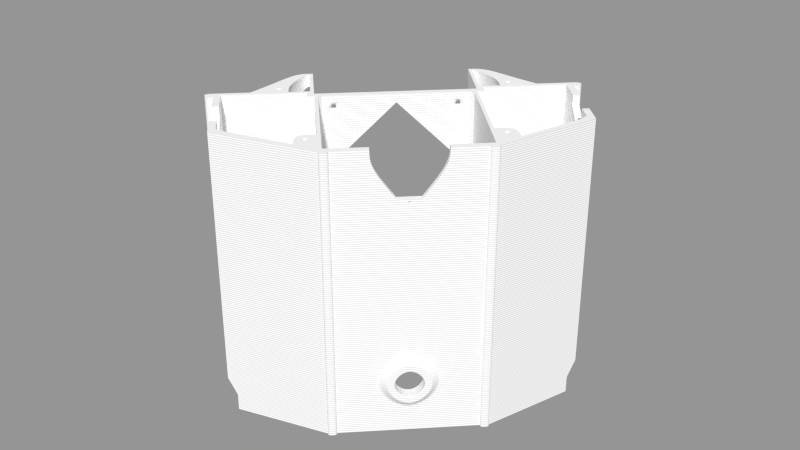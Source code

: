 # Source: carcass.blend  (saved by Blender 2.63.19; exported with 4.5.12 LTS)
import bpy
from mathutils import Matrix  # noqa: F401  (used for matrix-valued properties, if any)

bpy.ops.wm.read_factory_settings(use_empty=True)
scene = bpy.context.scene
scene.name = 'Scene'

# ---- collections
col_collection_1 = bpy.data.collections.new('Collection 1'); scene.collection.children.link(col_collection_1)

# ---- materials (node trees are filled in below, after node groups)
mat_cyc_white = bpy.data.materials.new('cyc_white')
mat_cyc_white.alpha_threshold = 0.0
mat_cyc_white.roughness = 0.5
mat_cyc_white.line_color = (0.0, 0.0, 0.0, 1.0)

# ---- material node trees
mat_cyc_white.use_nodes = True; mat_cyc_white.node_tree.nodes.clear()
_N = mat_cyc_white.node_tree.nodes; _L = mat_cyc_white.node_tree.links
n0 = _N.new('ShaderNodeTexCoord'); n0.name = 'Texture Coordinate'; n0.location = (-652, 324)
n0.width = 150
n1 = _N.new('ShaderNodeOutputMaterial'); n1.name = 'Material Output'; n1.location = (446, 322)
n1.width = 120
n2 = _N.new('ShaderNodeMapping'); n2.name = 'Mapping'; n2.location = (-463, 262)
n2.inputs[3].default_value = (0.0, 0.0, 1.0)
n3 = _N.new('ShaderNodeMixShader'); n3.name = 'Mix Shader'; n3.location = (243, 468)
n3.width = 150
n3.inputs[0].default_value = 0.1
n4 = _N.new('ShaderNodeBsdfAnisotropic'); n4.name = 'Glossy BSDF'; n4.location = (-28, 381)
n4.distribution = 'BECKMANN'
n4.inputs[1].default_value = 0.4472
n5 = _N.new('ShaderNodeTexWave'); n5.name = 'Wave Texture'; n5.location = (44, 242)
n5.bands_direction = 'DIAGONAL'
n5.rings_direction = 'SPHERICAL'
n5.inputs[1].default_value = 0.5
n5.inputs[3].default_value = 0.0
n5.inputs[6].default_value = 1.571
n6 = _N.new('ShaderNodeBsdfDiffuse'); n6.name = 'Diffuse BSDF'; n6.location = (-35, 486)
n6.inputs[0].default_value = (1.0, 1.0, 1.0, 1.0)
n7 = _N.new('ShaderNodeDisplacement'); n7.name = 'Displacement'; n7.location = (0, 0)
n7.inputs[1].default_value = 0.0
n7.inputs[2].default_value = 0.1
_L.new(n6.outputs[0], n3.inputs[1])
_L.new(n3.outputs[0], n1.inputs[0])
_L.new(n0.outputs[3], n2.inputs[0])
_L.new(n4.outputs[0], n3.inputs[2])
_L.new(n2.outputs[0], n5.inputs[0])
_L.new(n5.outputs[1], n7.inputs[0])
_L.new(n7.outputs[0], n1.inputs[2])
n1.is_active_output = True

# ---- meshes
me_cube = bpy.data.meshes.new('Cube')
me_cube.from_pydata([(-100.0, -100.0, 0.0), (-100.0, 100.0, 0.0), (100.0, 100.0, 0.0), (100.0, -100.0, 0.0), (-100.0, -100.0, 200.0), (-100.0, 100.0, 200.0), (100.0, 100.0, 200.0), (100.0, -100.0, 200.0)], [(4, 5), (5, 1), (1, 0), (0, 4), (5, 6), (6, 2), (2, 1), (6, 7), (7, 3), (3, 2), (7, 4), (0, 3)], [])
me_cube.use_remesh_preserve_volume = False
me_cube.use_remesh_preserve_attributes = False
me_cube.use_mirror_vertex_groups = False
me_cube.update()
me_carcass = bpy.data.meshes.new('carcass')
me_carcass.from_pydata([(100.0, -25.0, 158.0), (100.0, -14.61, 164.0), (100.0, -14.61, 170.0), (100.0, -35.39, 170.0), (100.0, -35.39, 164.0), (96.0, -25.0, 158.0), (96.0, -14.61, 164.0), (96.0, -14.61, 170.0), (96.0, -35.39, 170.0), (96.0, -35.39, 164.0), (90.0, -50.0, 10.0), (90.0, -46.0, 10.0), (88.0, -48.0, 106.7), (88.0, -48.0, 10.0), (92.0, -50.0, 1.641e-05), (70.0, 15.0, 20.0), (100.0, -50.0, 170.0), (69.99, 15.0, 150.0), (70.0, 15.0, 106.7), (55.0, 33.0, 98.02), (55.0, 33.0, 160.0), (100.0, -50.0, 20.0), (70.0, 15.0, 63.29), (55.0, 33.0, 71.98), (80.0, 5.0, 170.0), (49.0, 31.0, 170.0), (64.99, 15.0, 150.0), (65.0, 15.0, 106.7), (49.0, 31.0, 95.02), (49.0, 31.0, 163.0), (49.0, 31.0, 7.0), (65.0, 15.0, 63.29), (65.0, 15.0, 20.0), (49.0, 31.0, 74.98), (69.99, 15.0, 170.0), (80.0, 5.0, 20.0), (80.0, 5.0, 106.7), (55.0, 33.0, 170.0), (80.0, 5.0, 150.0), (80.0, 5.0, 63.29), (79.99, 5.0, 4.212e-06), (94.99, 7.55e-07, 10.0), (100.0, 1.015e-05, 170.0), (100.0, 1.51e-06, 20.0), (94.99, 2.025e-13, 4.59e-06), (105.0, 5.0, 170.0), (105.0, 5.0, 4.212e-06), (105.0, 2.025e-13, 4.59e-06), (105.0, 1.015e-05, 170.0), (94.99, -8.0, 10.0), (94.99, -42.0, 10.0), (100.0, -8.0, 130.8), (100.0, -42.0, 130.8), (100.0, -8.0, 20.0), (100.0, -42.0, 20.0), (91.99, 2.0, 10.0), (91.99, -46.0, 10.0), (96.0, 2.0, 170.0), (96.0, -46.0, 132.0), (96.0, 2.0, 20.0), (96.0, -46.0, 20.0), (49.0, 2.0, 4.439e-06), (91.99, -8.0, 10.0), (96.0, -8.0, 130.8), (96.0, -8.0, 20.0), (91.99, -42.0, 10.0), (96.0, -42.0, 130.8), (96.0, -42.0, 20.0), (100.0, -25.0, 147.8), (96.0, -25.0, 147.8), (98.0, -10.0, 22.0), (98.0, -10.0, 130.0), (98.0, -40.0, 22.0), (98.0, -40.0, 130.0), (98.0, -25.0, 145.0), (49.0, 31.0, 7.614e-06), (45.0, 2.025e-13, 4.59e-06), (49.0, -4.0, 4.892e-06), (8.731e-11, 0.0, 7.629e-06), (8.731e-11, -4.0, 7.629e-06), (8.731e-11, 0.0, 15.0), (8.731e-11, -4.0, 15.0), (41.0, 2.025e-13, 4.59e-06), (41.0, -4.0, 4.892e-06), (41.0, 1.132e-06, 15.0), (41.0, -4.0, 15.0), (45.0, 4.0, 1.502e-05), (45.0, -4.0, 4.892e-06), (45.0, 1.283e-05, 170.0), (41.0, 9.437e-06, 125.0), (41.0, -4.0, 125.0), (43.0, -6.0, 5.043e-06), (8.731e-11, 1.144e-05, 165.0), (8.731e-11, -4.0, 165.0), (49.0, -4.0, 170.0), (41.0, 1.283e-05, 170.0), (41.0, -4.0, 170.0), (49.0, 2.0, 170.0), (45.0, -4.0, 170.0), (43.0, -6.0, 170.0), (8.731e-11, 1.144e-05, 170.0), (8.731e-11, -4.0, 170.0), (92.0, -50.0, 170.0), (80.0, 2.0, 170.0), (86.0, -48.0, 132.0), (90.0, -48.0, 2.849e-06), (91.99, 2.0, 1.756e-06), (91.99, -46.0, 8.062e-06), (91.99, -8.0, 2.511e-06), (91.99, -42.0, 7.76e-06), (80.0, 2.0, 1.756e-06), (86.0, -48.0, 108.7), (92.0, -50.0, 132.0), (96.01, -46.0, 170.0), (47.0, 4.0, 1.502e-05), (47.0, 31.0, 7.0), (45.0, 6.0, 4.137e-06), (59.0, 15.0, 170.0), (47.0, 33.0, 5.0), (47.0, 33.0, 7.463e-06), (47.0, 33.0, 93.02), (47.0, 33.0, 165.0), (47.0, 33.0, 76.98), (47.0, 31.0, 170.0), (47.0, 31.0, 95.02), (47.0, 31.0, 163.0), (47.0, 31.0, 74.98), (47.0, 33.0, 170.0), (47.0, 31.0, 1.298e-05), (99.99, 2.025e-13, 4.59e-06), (94.99, -8.0, -1.709e-07), (90.0, -49.96, 106.7), (94.99, -42.0, 5.078e-06), (90.0, -45.96, 106.7), (88.0, -49.96, 108.7), (88.0, -45.96, 108.7), (88.0, -49.96, 132.0), (88.0, -45.96, 132.0), (90.0, -49.96, 132.0), (90.0, -45.96, 132.0), (74.0, 4.0, 150.0), (74.0, 4.0, 106.7), (74.0, 4.0, 63.29), (74.0, 4.0, 20.0), (59.0, 4.0, 170.0), (45.0, 33.0, 5.0), (45.0, 33.0, 7.463e-06), (45.0, 33.0, 93.02), (45.0, 33.0, 165.0), (45.0, 33.0, 76.98), (45.0, 31.0, 170.0), (45.0, 31.0, 95.02), (45.0, 31.0, 163.0), (45.0, 31.0, 7.0), (45.0, 31.0, 74.98), (45.0, 33.0, 170.0), (45.0, 31.0, 1.298e-05), (47.0, 6.0, 170.0), (47.0, 6.0, 120.0), (47.0, 6.0, 138.0), (47.0, 6.0, 32.0), (47.0, 6.0, 49.98), (47.0, 6.0, 1.487e-05), (45.0, 6.0, 170.0), (45.0, 6.0, 120.0), (45.0, 6.0, 138.0), (45.0, 6.0, 32.0), (45.0, 6.0, 49.98), (47.0, 4.0, 170.0), (47.0, 4.0, 138.0), (47.0, 4.0, 120.0), (47.0, 4.0, 32.0), (47.0, 4.0, 49.98), (45.0, 4.0, 170.0), (45.0, 4.0, 120.0), (45.0, 4.0, 138.0), (45.0, 4.0, 32.0), (45.0, 4.0, 49.98), (94.99, -50.0, 10.0), (94.99, -50.0, 5.682e-06), (45.0, -80.0, 170.0), (45.0, -80.0, 1.063e-05), (45.0, -77.0, 170.0), (94.99, -52.7, 10.0), (94.99, -52.7, 5.886e-06), (8.731e-11, -77.0, 1.526e-05), (6.502, -80.0, 142.4), (-5.821e-11, -80.0, 7.629e-06), (6.498, -77.0, 142.4), (43.0, -77.0, 170.0), (45.0, -50.0, 79.0), (34.0, -50.0, 5.682e-06), (45.0, -77.0, 79.0), (43.0, -50.0, 81.0), (43.0, -6.0, 123.0), (45.0, -4.0, 125.0), (43.0, -6.0, 125.0), (45.0, -18.89, 137.9), (96.0, -6.694, 135.9), (45.0, -6.0, 125.0), (43.0, -18.89, 137.9), (36.0, -77.0, 7.721e-06), (34.0, -77.0, 1.577e-05), (36.0, -77.0, 70.0), (34.0, -77.0, 72.0), (43.0, -77.0, 81.0), (36.0, -50.0, 8.364e-06), (36.0, -50.0, 70.0), (34.0, -50.0, 72.0), (1.746e-10, -80.0, 20.62), (5.821e-11, -80.0, 45.38), (8.731e-11, -77.0, 20.62), (8.731e-11, -77.0, 45.38), (12.38, -80.0, 33.0), (12.38, -77.0, 33.0), (1.746e-10, -84.0, 20.62), (70.0, 2.0, 170.0), (70.0, 4.0, 170.0), (66.0, 11.0, 170.0), (63.0, 11.0, 170.0), (63.0, 8.0, 170.0), (66.0, 8.0, 170.0), (64.5, 9.5, 160.0), (45.0, -58.03, 170.0), (57.0, -70.0, 170.0), (45.0, -77.0, 140.0), (57.0, -58.03, 170.0), (57.0, -70.0, 160.0), (57.0, -58.0, 160.0), (45.0, -58.0, 160.0), (49.5, -65.5, 170.0), (49.5, -62.5, 170.0), (52.5, -65.5, 170.0), (52.5, -62.5, 170.0), (51.0, -64.0, 160.0), (100.0, 5.0, 4.212e-06), (100.0, 5.0, 170.0), (55.0, 33.0, 10.07), (69.99, 15.0, 0.06667), (55.0, 33.0, 0.06667), (59.0, 15.0, 0.06667), (59.0, 4.0, 0.06667), (70.0, 4.0, 0.06667), (66.0, 11.0, 0.06667), (63.0, 11.0, 0.06667), (63.0, 8.0, 0.06667), (66.0, 8.0, 0.06667), (64.5, 9.5, 10.07), (45.0, -77.0, 1.577e-05), (45.0, -58.03, 3.606e-06), (57.0, -70.0, 1.524e-05), (36.0, -77.0, 30.0), (57.0, -58.03, 3.606e-06), (57.0, -70.0, 10.0), (57.0, -58.0, 10.0), (36.0, -58.0, 10.0), (49.5, -65.5, 4.17e-06), (49.5, -62.5, 3.944e-06), (52.5, -65.5, 4.17e-06), (52.5, -62.5, 3.944e-06), (51.0, -64.0, 10.0), (36.0, -58.2, 8.984e-06), (-5.821e-11, -80.0, 8.245), (1.746e-10, -80.0, 57.76), (24.76, -80.0, 33.0), (5.821e-11, -84.0, 45.38), (12.38, -84.0, 33.0), (1.746e-10, -84.0, 14.43), (1.746e-10, -84.0, 51.57), (18.57, -84.0, 33.0), (36.0, 1.219e-05, 161.5), (33.0, 1.219e-05, 161.5), (36.0, 1.242e-05, 164.5), (33.0, 1.242e-05, 164.5), (36.0, 0.5, 5.5), (33.0, 0.5, 5.5), (36.0, 0.5, 8.5), (33.0, 0.5, 8.5), (37.5, -4.0, 4.0), (31.5, -4.0, 4.0), (37.5, -4.0, 10.0), (31.5, -4.0, 10.0), (33.0, -2.5, 5.5), (33.0, -2.5, 8.5), (36.0, -2.5, 8.5), (36.0, -2.5, 5.5), (36.0, -2.0, 161.5), (33.0, -2.0, 161.5), (36.0, -2.0, 164.5), (33.0, -2.0, 164.5), (37.5, -4.0, 160.0), (31.5, -4.0, 160.0), (37.5, -4.0, 166.0), (31.5, -4.0, 166.0), (8.731e-11, -77.0, 142.4), (-5.821e-11, -80.0, 142.4), (20.0, -80.0, 170.0), (20.0, -77.0, 170.0), (8.731e-11, -77.0, 141.4), (8.731e-11, -77.0, 139.4), (-5.821e-11, -80.0, 141.4), (-5.821e-11, -80.0, 139.4), (1.0, -77.0, 140.4), (1.004, -80.0, 140.4), (40.0, -80.0, 1.599e-05), (40.0, -80.0, 170.0), (45.0, -82.0, 170.0), (45.0, -82.0, 1.078e-05), (40.0, -82.0, 1.614e-05), (40.0, -82.0, 170.0), (20.0, -80.0, 160.0), (20.0, -77.0, 160.0)], [], [(4, 3, 8, 9), (4, 0, 5, 9), (2, 1, 6, 7), (1, 0, 5, 6), (22, 23, 19, 18), (18, 27, 26, 17), (26, 29, 20, 17), (27, 18, 19, 28), (22, 31, 33, 23), (15, 32, 31, 22), (38, 36, 18, 17), (36, 39, 22, 18), (231, 230, 234), (39, 35, 15, 22), (38, 17, 34, 24), (247, 244, 245), (234, 230, 232), (63, 198, 57, 59, 64), (41, 43, 53, 49), (55, 62, 64, 59), (74, 68, 52, 73), (4, 16, 52), (16, 21, 54, 52), (65, 56, 60, 67), (58, 66, 67, 60), (71, 51, 68, 74), (63, 71, 74, 69), (51, 71, 70, 53), (132, 50, 178, 179), (57, 236, 24, 103), (62, 65, 50, 49), (130, 49, 50, 132), (65, 109, 107, 56), (84, 82, 274, 276), (220, 221, 222), (66, 73, 72, 67), (44, 129, 43, 41), (71, 63, 64, 70), (51, 53, 43, 42), (69, 74, 73, 66), (84, 80, 81, 85), (87, 76, 61, 77), (78, 82, 83, 79), (84, 276, 277, 80), (270, 271, 287, 286), (85, 90, 89, 84), (76, 88, 173, 175, 174, 177, 176, 86), (101, 96, 95, 100), (99, 189, 182, 223, 98), (194, 91, 87, 195), (93, 92, 89, 90), (84, 89, 95, 88, 76, 82), (129, 44, 106, 235), (45, 236, 42, 48), (129, 235, 46, 47), (62, 108, 109, 65), (62, 55, 106, 108), (50, 65, 67, 54), (235, 236, 45, 46), (234, 232, 233), (98, 195, 87, 77, 94), (57, 55, 59), (94, 77, 61, 97), (166, 116, 86, 176), (61, 76, 86, 114), (27, 28, 33, 31), (25, 117, 34, 37), (117, 25, 29, 26), (161, 167, 154, 126), (152, 148, 121, 125), (118, 119, 146, 145), (25, 37, 127, 123), (37, 20, 121, 127), (125, 121, 20, 29), (122, 23, 33, 126), (124, 28, 19, 120), (120, 19, 23, 122), (233, 231, 234), (28, 124, 126, 33), (29, 25, 123, 125), (218, 219, 222), (222, 219, 220), (45, 48, 47, 46), (129, 47, 48, 42, 43), (53, 70, 64), (62, 49, 53, 64), (73, 52, 54, 72), (67, 72, 54), (44, 130, 108, 106), (130, 44, 41, 49), (137, 139, 133, 135), (13, 11, 107, 105), (12, 131, 134, 111), (111, 135, 133, 12), (133, 11, 13, 12), (11, 56, 107), (111, 134, 136, 104), (12, 13, 10, 131), (136, 138, 139, 137, 104), (14, 112, 138, 131, 10), (138, 136, 134, 131), (104, 137, 135, 111), (11, 133, 139, 58, 60, 56), (42, 2, 7, 57), (102, 16, 113), (55, 57, 103, 110, 106), (110, 103, 216, 97, 61), (87, 91, 83, 82, 76), (112, 102, 113, 58), (58, 139, 138, 112), (27, 31, 142, 141), (143, 142, 31, 32), (141, 140, 26, 27), (103, 24, 34, 217, 216), (156, 153, 145, 146), (147, 149, 154, 151), (150, 155, 148, 152), (124, 120, 147, 151), (120, 122, 149, 147), (156, 146, 119, 128), (127, 121, 148, 155), (122, 126, 154, 149), (159, 165, 152, 125), (123, 127, 155, 150), (123, 150, 163, 157), (125, 123, 157, 159), (158, 161, 126, 124), (164, 158, 124, 151), (151, 154, 167, 164), (165, 163, 150, 152), (166, 167, 161, 160), (164, 165, 159, 158), (169, 168, 157, 159), (30, 115, 128, 75), (221, 218, 222), (115, 118, 145, 153), (160, 162, 128, 115), (115, 153, 166, 160), (176, 177, 167, 166), (164, 167, 177, 174), (169, 170, 158, 159), (165, 164, 174, 175), (170, 172, 161, 158), (160, 161, 172, 171), (175, 173, 163, 165), (156, 128, 162, 116), (153, 156, 116, 166), (97, 173, 88, 98, 94), (160, 162, 114, 171), (37, 34, 17, 20), (116, 162, 114, 86), (216, 217, 144, 168, 173, 97), (50, 54, 21, 178), (298, 294, 188, 302), (183, 21, 16, 180, 181), (184, 181, 183), (21, 183, 178), (179, 178, 183, 184), (109, 108, 130, 132, 179, 14, 107), (105, 14, 10, 13), (14, 105, 107), (310, 311, 188, 186), (196, 200, 197, 199), (310, 305, 296), (90, 85, 83, 91, 194), (88, 95, 96, 99, 98), (99, 200, 196), (200, 99, 189), (200, 189, 193), (99, 96, 90, 194, 196), (214, 202, 185, 211), (199, 195, 98), (199, 98, 197), (199, 196, 194), (199, 194, 195), (192, 203, 207, 190), (202, 204, 208, 191), (191, 206, 261, 201, 202), (208, 207, 206, 191), (205, 189, 193), (202, 214, 204), (266, 215, 267, 269), (269, 268, 265, 266), (214, 213, 210, 212), (213, 214, 211, 209), (168, 157, 163, 173), (140, 144, 117, 26), (246, 243, 247), (34, 117, 219, 218), (217, 34, 218, 221), (220, 219, 117, 144), (144, 217, 221, 220), (16, 102, 224, 182, 180), (255, 261, 206), (228, 226, 224, 227), (193, 190, 207, 208), (204, 205, 193, 208), (200, 193, 190, 197), (223, 182, 230, 231), (190, 197, 225, 192), (98, 225, 197), (228, 225, 229), (223, 229, 225, 98), (225, 228, 227), (226, 228, 229, 223), (232, 230, 182, 224), (226, 223, 231, 233), (233, 232, 224, 226), (39, 36, 38, 24, 236, 235, 40, 35), (235, 106, 110, 40), (236, 57, 42), (238, 240, 244, 243), (242, 238, 243, 246), (245, 244, 240, 241), (241, 242, 246, 245), (245, 246, 247), (243, 244, 247), (32, 30, 237, 15), (35, 15, 238, 40), (75, 240, 238, 239), (240, 75, 30, 32), (75, 239, 119, 128), (239, 237, 118, 119), (115, 118, 237, 30), (239, 238, 15, 237), (143, 241, 240, 32), (141, 142, 143, 241, 114, 171, 172, 170, 169, 168, 144, 140), (257, 256, 260), (260, 256, 258), (261, 249, 248, 201), (260, 258, 259), (259, 257, 260), (181, 184, 179, 14, 250, 248), (254, 252, 250, 253), (249, 248, 256, 257), (254, 251, 255), (251, 254, 253), (252, 254, 255, 249), (258, 256, 248, 250), (252, 249, 257, 259), (259, 258, 250, 252), (264, 263, 268, 269), (207, 203, 251, 255, 206), (261, 255, 249), (192, 253, 251, 203), (14, 253, 250), (102, 227, 224), (227, 102, 112, 14), (227, 253, 14), (225, 227, 253, 192), (213, 209, 215, 266), (266, 265, 210, 213), (269, 267, 262, 264), (202, 201, 248, 181, 304, 187, 185), (304, 264, 262), (304, 262, 187), (295, 300, 303, 186), (274, 82, 78, 275), (80, 277, 275, 78), (281, 81, 79, 279), (280, 85, 81, 281), (83, 278, 279, 79), (85, 280, 278, 83), (283, 282, 275, 277), (285, 284, 276, 274), (285, 282, 279, 278), (284, 283, 277, 276), (281, 279, 282, 283), (278, 280, 284, 285), (274, 275, 282, 285), (280, 281, 283, 284), (273, 271, 287, 289), (272, 273, 289, 288), (270, 272, 288, 286), (286, 288, 292, 290), (286, 287, 291, 290), (288, 289, 293, 292), (289, 287, 291, 293), (270, 89, 95, 272), (273, 100, 95), (89, 270, 271), (271, 92, 89), (272, 95, 273), (100, 273, 271), (100, 92, 271), (292, 96, 90, 290), (96, 292, 293), (293, 96, 101), (101, 293, 291), (90, 290, 291), (90, 291, 93), (93, 291, 101), (295, 186, 188, 294), (180, 182, 189, 297, 296, 305), (181, 180, 306, 307), (302, 303, 300, 298), (299, 301, 303, 302), (188, 299, 302), (301, 186, 303), (204, 299, 188), (301, 264, 186), (264, 301, 263), (204, 214, 212, 299), (305, 264, 304), (264, 305, 186), (305, 310, 186), (308, 307, 306, 309), (304, 181, 307, 308), (309, 306, 180, 305), (305, 304, 308, 309), (113, 8, 3, 16), (4, 16, 3), (68, 4, 52), (4, 68, 0), (2, 42, 1), (1, 42, 51), (1, 68, 51), (68, 1, 0), (57, 7, 6), (6, 198, 57), (198, 6, 5), (5, 198, 63, 69), (113, 9, 8), (9, 113, 58), (58, 9, 5), (69, 66, 58, 5), (296, 297, 311, 310), (311, 297, 189), (205, 311, 189), (311, 205, 204, 188), (40, 238, 242, 110), (114, 241, 242, 110, 61)])
_k = {(0, 1): 1.0, (1, 2): 1.0, (3, 4): 1.0, (0, 4): 1.0, (3, 8): 1.0, (5, 6): 1.0, (6, 7): 1.0, (8, 9): 1.0, (5, 9): 1.0, (2, 7): 1.0, (1, 6): 1.0, (0, 5): 1.0, (4, 9): 1.0, (11, 56): 1.0, (13, 105): 1.0, (12, 13): 1.0, (10, 14): 1.0, (26, 27): 1.0, (26, 29): 1.0, (27, 28): 1.0, (31, 32): 1.0, (31, 33): 1.0, (21, 54): 1.0, (35, 39): 1.0, (24, 38): 1.0, (36, 38): 1.0, (36, 39): 1.0, (34, 37): 1.0, (24, 34): 1.0, (35, 40): 1.0, (41, 43): 1.0, (41, 44): 1.0, (47, 129): 1.0, (45, 48): 1.0, (42, 51): 1.0, (46, 47): 1.0, (41, 49): 1.0, (51, 68): 1.0, (43, 53): 1.0, (56, 60): 1.0, (55, 59): 1.0, (49, 53): 1.0, (50, 54): 1.0, (59, 64): 1.0, (62, 64): 1.0, (63, 198): 1.0, (55, 62): 1.0, (65, 67): 1.0, (58, 66): 1.0, (66, 69): 1.0, (52, 68): 1.0, (63, 69): 1.0, (16, 52): 1.0, (60, 67): 1.0, (56, 65): 1.0, (42, 43): 1.0, (64, 70): 1.0, (63, 71): 1.0, (51, 71): 1.0, (68, 74): 1.0, (72, 73): 1.0, (58, 60): 1.0, (67, 72): 1.0, (52, 73): 1.0, (69, 74): 1.0, (71, 74): 1.0, (62, 65): 1.0, (49, 62): 1.0, (50, 65): 1.0, (49, 50): 1.0, (50, 132): 1.0, (76, 86): 1.0, (120, 122): 1.0, (40, 235): 1.0, (78, 79): 1.0, (78, 82): 1.0, (76, 87): 1.0, (77, 87): 1.0, (80, 84): 1.0, (61, 114): 1.0, (80, 81): 1.0, (16, 21): 1.0, (73, 74): 1.0, (66, 67): 1.0, (54, 72): 1.0, (51, 53): 1.0, (66, 73): 1.0, (52, 54): 1.0, (178, 179): 1.0, (12, 111): 1.0, (11, 13): 1.0, (61, 76): 1.0, (61, 77): 1.0, (45, 236): 1.0, (79, 83): 1.0, (81, 85): 1.0, (82, 83): 1.0, (82, 84): 1.0, (83, 85): 1.0, (84, 85): 1.0, (83, 91): 1.0, (270, 271): 1.0, (89, 90): 1.0, (88, 173): 1.0, (84, 89): 1.0, (85, 90): 1.0, (87, 91): 1.0, (89, 92): 1.0, (90, 93): 1.0, (94, 98): 1.0, (95, 96): 1.0, (98, 99): 1.0, (196, 200): 1.0, (100, 101): 1.0, (95, 100): 1.0, (96, 101): 1.0, (272, 273): 1.0, (88, 95): 1.0, (89, 95): 1.0, (90, 96): 1.0, (61, 110): 1.0, (92, 93): 1.0, (102, 113): 1.0, (88, 98): 1.0, (70, 71): 1.0, (133, 135): 1.0, (57, 103): 1.0, (57, 59): 1.0, (63, 64): 1.0, (16, 102): 1.0, (7, 57): 1.0, (24, 103): 1.0, (137, 139): 1.0, (107, 109): 1.0, (108, 109): 1.0, (56, 107): 1.0, (65, 109): 1.0, (138, 139): 1.0, (55, 106): 1.0, (62, 108): 1.0, (106, 108): 1.0, (103, 110): 1.0, (44, 106): 1.0, (40, 110): 1.0, (2, 42): 1.0, (10, 13): 1.0, (102, 112): 1.0, (131, 134): 1.0, (14, 112): 1.0, (97, 216): 1.0, (94, 97): 1.0, (98, 195): 1.0, (61, 97): 1.0, (77, 94): 1.0, (86, 116): 1.0, (25, 117): 1.0, (121, 127): 1.0, (123, 125): 1.0, (121, 125): 1.0, (120, 124): 1.0, (122, 126): 1.0, (123, 127): 1.0, (118, 119): 1.0, (119, 128): 1.0, (75, 128): 1.0, (37, 127): 1.0, (25, 123): 1.0, (29, 125): 1.0, (33, 126): 1.0, (28, 124): 1.0, (44, 129): 1.0, (42, 48): 1.0, (42, 57): 1.0, (130, 132): 1.0, (53, 64): 1.0, (53, 70): 1.0, (54, 67): 1.0, (106, 110): 1.0, (49, 130): 1.0, (44, 130): 1.0, (108, 130): 1.0, (133, 139): 1.0, (136, 138): 1.0, (134, 136): 1.0, (104, 111): 1.0, (112, 138): 1.0, (135, 137): 1.0, (11, 133): 1.0, (12, 133): 1.0, (12, 131): 1.0, (105, 107): 1.0, (10, 131): 1.0, (11, 107): 1.0, (111, 134): 1.0, (111, 135): 1.0, (104, 137): 1.0, (104, 136): 1.0, (131, 138): 1.0, (58, 139): 1.0, (16, 113): 1.0, (76, 82): 1.0, (86, 176): 1.0, (58, 112): 1.0, (58, 113): 1.0, (140, 141): 1.0, (142, 143): 1.0, (141, 142): 1.0, (216, 217): 1.0, (117, 144): 1.0, (103, 216): 1.0, (147, 149): 1.0, (148, 155): 1.0, (148, 152): 1.0, (147, 151): 1.0, (145, 153): 1.0, (149, 154): 1.0, (150, 155): 1.0, (145, 146): 1.0, (146, 156): 1.0, (119, 146): 1.0, (128, 156): 1.0, (127, 155): 1.0, (123, 150): 1.0, (157, 159): 1.0, (158, 161): 1.0, (160, 162): 1.0, (163, 165): 1.0, (164, 167): 1.0, (159, 165): 1.0, (160, 166): 1.0, (158, 164): 1.0, (161, 167): 1.0, (157, 163): 1.0, (152, 165): 1.0, (125, 159): 1.0, (128, 162): 1.0, (154, 167): 1.0, (126, 161): 1.0, (153, 166): 1.0, (150, 163): 1.0, (123, 157): 1.0, (124, 158): 1.0, (151, 164): 1.0, (160, 161): 1.0, (166, 167): 1.0, (158, 159): 1.0, (164, 165): 1.0, (168, 169): 1.0, (170, 172): 1.0, (173, 175): 1.0, (174, 177): 1.0, (114, 162): 1.0, (114, 171): 1.0, (171, 172): 1.0, (176, 177): 1.0, (174, 175): 1.0, (157, 168): 1.0, (159, 169): 1.0, (115, 118): 1.0, (115, 128): 1.0, (30, 115): 1.0, (115, 160): 1.0, (168, 173): 1.0, (169, 170): 1.0, (167, 177): 1.0, (166, 176): 1.0, (164, 174): 1.0, (158, 170): 1.0, (165, 175): 1.0, (163, 173): 1.0, (161, 172): 1.0, (160, 171): 1.0, (97, 173): 1.0, (144, 168): 1.0, (116, 166): 1.0, (116, 162): 1.0, (116, 156): 1.0, (86, 114): 1.0, (76, 88): 1.0, (50, 178): 1.0, (132, 179): 1.0, (21, 178): 1.0, (180, 181): 1.0, (180, 182): 1.0, (224, 227): 1.0, (16, 180): 1.0, (21, 183): 1.0, (179, 184): 1.0, (178, 183): 1.0, (183, 184): 1.0, (181, 184): 1.0, (14, 107): 1.0, (14, 105): 1.0, (14, 179): 1.0, (263, 264): 1.0, (186, 188): 1.0, (190, 207): 1.0, (186, 310): 1.0, (182, 189): 1.0, (185, 202): 1.0, (188, 311): 1.0, (206, 207): 1.0, (191, 206): 1.0, (98, 197): 1.0, (191, 208): 1.0, (204, 205): 1.0, (196, 199): 1.0, (197, 200): 1.0, (192, 203): 1.0, (96, 99): 1.0, (189, 193): 1.0, (91, 194): 1.0, (87, 195): 1.0, (194, 195): 1.0, (90, 194): 1.0, (194, 196): 1.0, (197, 199): 1.0, (182, 223): 1.0, (57, 198): 1.0, (99, 189): 1.0, (193, 200): 1.0, (99, 200): 1.0, (99, 196): 1.0, (189, 200): 1.0, (98, 199): 1.0, (195, 199): 1.0, (194, 199): 1.0, (188, 204): 1.0, (201, 202): 1.0, (202, 204): 1.0, (189, 205): 1.0, (188, 294): 1.0, (203, 207): 1.0, (190, 192): 1.0, (206, 261): 1.0, (204, 208): 1.0, (191, 202): 1.0, (207, 208): 1.0, (193, 205): 1.0, (262, 264): 0.99608, (209, 213): 0.99608, (211, 214): 1.0, (210, 213): 1.0, (212, 214): 1.0, (140, 144): 1.0, (144, 217): 1.0, (218, 219): 1.0, (219, 220): 1.0, (218, 221): 1.0, (220, 221): 1.0, (98, 223): 1.0, (223, 226): 1.0, (102, 224): 1.0, (182, 224): 1.0, (193, 208): 1.0, (192, 225): 1.0, (190, 197): 1.0, (190, 193): 1.0, (224, 226): 1.0, (197, 225): 1.0, (98, 225): 1.0, (225, 229): 1.0, (225, 227): 1.0, (223, 229): 1.0, (230, 231): 1.0, (231, 233): 1.0, (230, 232): 1.0, (232, 233): 1.0, (46, 235): 1.0, (24, 236): 1.0, (235, 236): 1.0, (238, 239): 1.0, (240, 241): 1.0, (241, 242): 1.0, (243, 244): 1.0, (244, 245): 1.0, (243, 246): 1.0, (245, 246): 1.0, (30, 32): 1.0, (40, 238): 1.0, (75, 240): 1.0, (119, 239): 1.0, (114, 241): 1.0, (143, 241): 1.0, (250, 253): 1.0, (14, 250): 1.0, (248, 249): 1.0, (201, 261): 1.0, (201, 248): 1.0, (249, 252): 1.0, (181, 248): 1.0, (248, 250): 1.0, (250, 252): 1.0, (251, 255): 1.0, (251, 253): 1.0, (256, 257): 1.0, (257, 259): 1.0, (256, 258): 1.0, (258, 259): 1.0, (185, 187): 1.0, (203, 251): 1.0, (249, 261): 1.0, (255, 261): 1.0, (268, 269): 1.0, (267, 269): 0.99608, (215, 266): 0.99608, (265, 266): 1.0, (187, 304): 1.0, (296, 305): 1.0, (186, 295): 1.0, (271, 273): 1.0, (270, 272): 1.0, (274, 275): 1.0, (276, 277): 1.0, (275, 277): 1.0, (274, 276): 1.0, (278, 279): 1.0, (280, 281): 1.0, (279, 281): 1.0, (278, 280): 1.0, (282, 283): 1.0, (284, 285): 1.0, (282, 285): 1.0, (283, 284): 1.0, (286, 287): 1.0, (288, 289): 1.0, (287, 289): 1.0, (286, 288): 1.0, (290, 291): 1.0, (292, 293): 1.0, (291, 293): 1.0, (290, 292): 1.0, (92, 100): 1.0, (93, 101): 1.0, (294, 295): 1.0, (180, 305): 1.0, (189, 297): 1.0, (296, 297): 1.0, (181, 304): 1.0, (298, 302): 1.0, (300, 303): 1.0, (299, 301): 1.0, (298, 300): 1.0, (299, 302): 1.0, (301, 303): 1.0, (302, 303): 1.0, (304, 305): 1.0, (306, 309): 1.0, (307, 308): 1.0, (180, 306): 1.0, (181, 307): 1.0, (304, 308): 1.0, (305, 309): 1.0, (8, 113): 1.0, (3, 16): 1.0, (4, 68): 1.0, (0, 68): 1.0, (1, 68): 1.0, (5, 69): 1.0, (296, 310): 1.0, (297, 311): 1.0}
me_carcass.attributes.new('crease_edge', 'FLOAT', 'EDGE').data.foreach_set('value', [_k.get((min(e.vertices), max(e.vertices)), 0.0) for e in me_carcass.edges])
me_carcass.materials.append(mat_cyc_white)
me_carcass.use_remesh_preserve_volume = False
me_carcass.use_remesh_preserve_attributes = False
me_carcass.use_mirror_vertex_groups = False
me_carcass.update()

# ---- objects
ob_cube = bpy.data.objects.new('Cube', me_cube)
ob_carcass = bpy.data.objects.new('carcass', me_carcass)

# ---- transforms, parenting, visibility, modifiers, constraints
ob_cube.location = (11.61, -14.01, 0.0)
ob_cube.lineart.crease_threshold = 0.0
ob_carcass.location = (0.0, 0.0, 0.0)
ob_carcass.rotation_euler = (0.0, -0.0, 0.7854)
ob_carcass.lineart.crease_threshold = 0.0
_m = ob_carcass.modifiers.new('Mirror', 'MIRROR')
_m = ob_carcass.modifiers.new('Subsurf', 'SUBSURF')
_m.uv_smooth = 'PRESERVE_CORNERS'
_m.levels = 3
_m.render_levels = 3
_m.show_only_control_edges = False

# ---- collection membership
col_collection_1.objects.link(ob_cube)
col_collection_1.objects.link(ob_carcass)

# ---- scene / render settings (as saved in the file)
scene.frame_start = 1; scene.frame_end = 250; scene.frame_set(2)
scene.render.engine = 'CYCLES'
scene.render.image_settings.color_mode = 'RGB'
scene.render.image_settings.compression = 90
scene.render.dither_intensity = 0.0
scene.render.use_border = True
scene.render.bake_margin = 2
scene.render.bake_bias = 0.0
scene.render.use_stamp_time = False
scene.render.use_stamp_date = False
scene.render.use_stamp_frame = False
scene.render.use_stamp_camera = False
scene.render.use_stamp_scene = False
scene.render.use_stamp_filename = False
scene.render.use_stamp_render_time = False
scene.render.use_stamp = True
scene.cycles.feature_set = 'EXPERIMENTAL'
scene.cycles.use_denoising = False
scene.cycles.samples = 250
scene.cycles.sampling_pattern = 'TABULATED_SOBOL'
scene.cycles.light_sampling_threshold = 0.0
scene.cycles.use_adaptive_sampling = False
scene.cycles.use_light_tree = False
scene.cycles.blur_glossy = 0.0
scene.cycles.max_bounces = 128
scene.cycles.diffuse_bounces = 128
scene.cycles.glossy_bounces = 128
scene.cycles.transmission_bounces = 128
scene.cycles.volume_bounces = 1
scene.cycles.transparent_max_bounces = 128
scene.cycles.pixel_filter_type = 'GAUSSIAN'
scene.cycles.sample_clamp_indirect = 0.0
scene.view_settings.view_transform = 'Standard'
bpy.context.view_layer.update()

# ---- added for rendering (the .blend has no active camera and no usable light): camera, sun + grey world if the file has none
cam_auto = bpy.data.cameras.new('AutoCamera')
cam_auto.lens = 50.0
cam_auto.sensor_width = 36.0
cam_auto.clip_end = 6224.1
ob_auto_camera = bpy.data.objects.new('AutoCamera', cam_auto)
scene.collection.objects.link(ob_auto_camera)
ob_auto_camera.location = (372.682, -443.612, 383.721)
ob_auto_camera.rotation_euler = (1.09748, -7.21219e-08, 0.694738)
scene.camera = ob_auto_camera
light_auto_sun = bpy.data.lights.new('AutoSun', 'SUN')
light_auto_sun.energy = 3.0
light_auto_sun.angle = 0.0523599
ob_auto_sun = bpy.data.objects.new('AutoSun', light_auto_sun)
scene.collection.objects.link(ob_auto_sun)
ob_auto_sun.rotation_euler = (0.872665, 0.174533, 0.523599)
if scene.world is None:
    world_auto = bpy.data.worlds.new('AutoWorld')
    world_auto.color = (0.3, 0.3, 0.3)
    scene.world = world_auto
bpy.context.view_layer.update()
